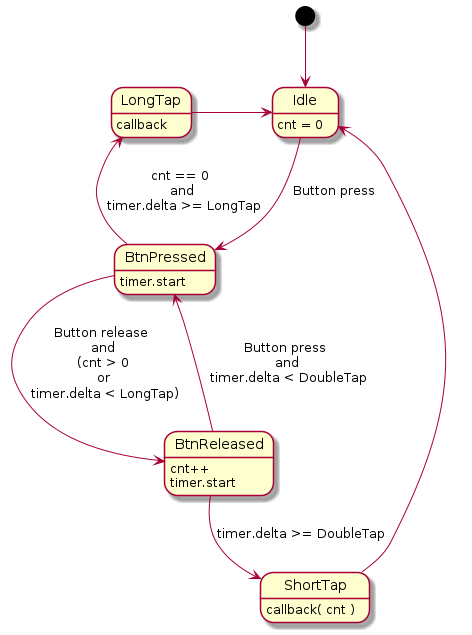

The diagram above was rendered by PlantUML. Its source (embedded in the PNG):
@startuml

[*] --> Idle

Idle : cnt = 0
Idle --> BtnPressed : Button press

BtnPressed : timer.start
BtnPressed --> BtnReleased : Button release \n and \n (cnt > 0 \n or \n timer.delta < LongTap)
BtnPressed --> LongTap : cnt == 0 \n and \n timer.delta >= LongTap

BtnReleased : cnt++
BtnReleased : timer.start
BtnReleased --> BtnPressed : Button press \n and \n timer.delta < DoubleTap
BtnReleased --> ShortTap : timer.delta >= DoubleTap

ShortTap : callback( cnt )
ShortTap --> Idle

LongTap : callback
LongTap -> Idle

@enduml